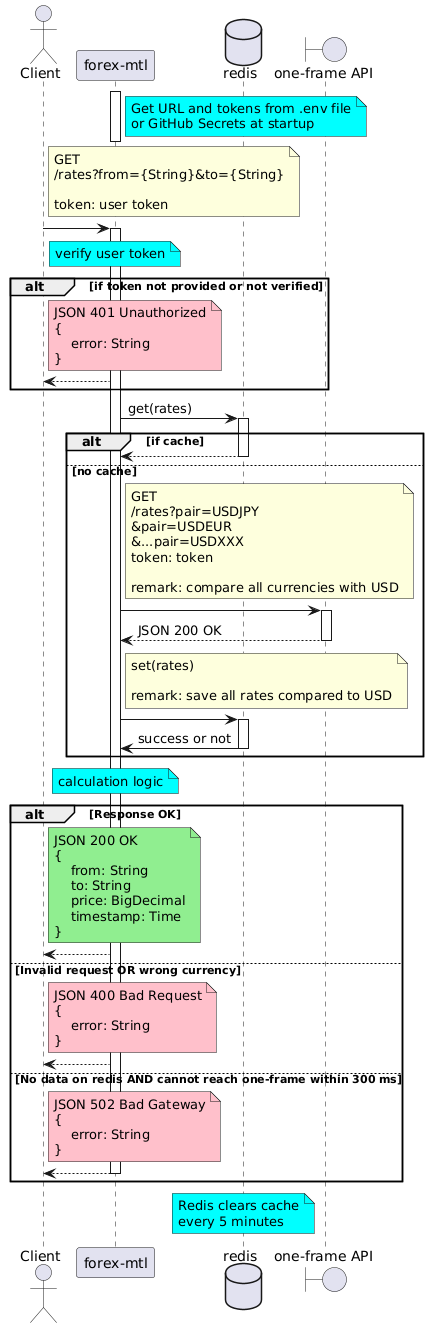

The diagram above was rendered by PlantUML. Its source (embedded in the PNG):
@startuml
actor Client as client
participant "forex-mtl" as forex
database redis
boundary "one-frame API" as one

activate forex
note right forex #cyan
Get URL and tokens from .env file
or GitHub Secrets at startup
end note
deactivate forex
note right client
GET
/rates?from={String}&to={String}

token: user token
end note
client -> forex
activate forex
note over forex #cyan : verify user token
alt if token not provided or not verified
note right client #pink
JSON 401 Unauthorized
{
    error: String
}
end note
forex --> client
end alt
forex -> redis:get(rates)
activate redis
alt if cache
redis --> forex
deactivate redis
else no cache
note right forex
GET
/rates?pair=USDJPY
&pair=USDEUR
&...pair=USDXXX
token: token

remark: compare all currencies with USD
end note
forex -> one
activate one
one --> forex: JSON 200 OK
deactivate one
note right forex
set(rates)

remark: save all rates compared to USD
end note
forex -> redis
activate redis
redis -> forex:success or not
deactivate redis
end alt
note over forex #cyan: calculation logic
alt Response OK
note right client #lightgreen
JSON 200 OK
{
    from: String
    to: String
    price: BigDecimal
    timestamp: Time
}
end note
forex --> client
else Invalid request OR wrong currency
note right client #pink
JSON 400 Bad Request
{
    error: String
}
end note
forex --> client
else No data on redis AND cannot reach one-frame within 300 ms
note right client #pink
JSON 502 Bad Gateway
{
    error: String
}
end note
forex --> client
deactivate forex
end alt
note over redis #cyan
Redis clears cache
every 5 minutes
end note
@enduml